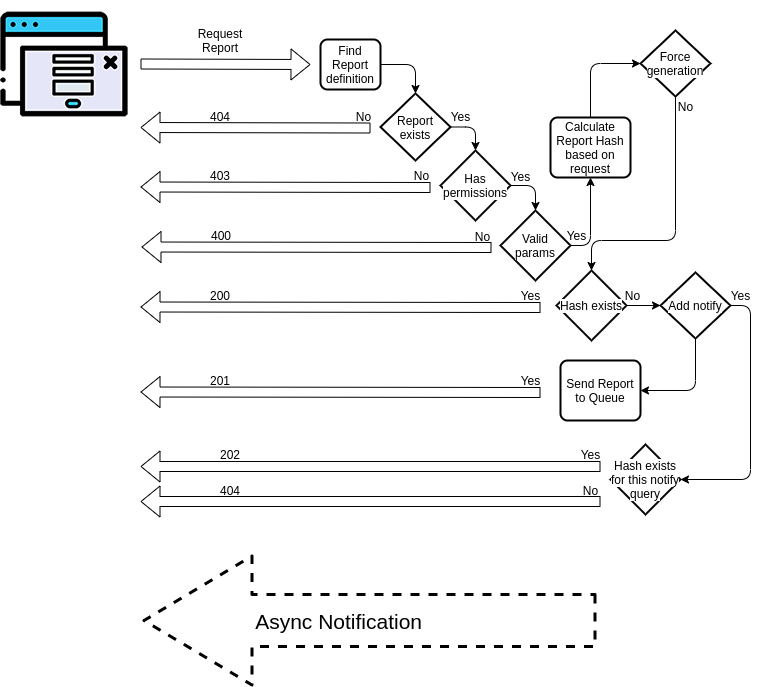

The diagram above was exported from draw.io. Its source (the exported page's mxGraphModel, read from the mxfile embedded in the PNG):
<mxGraphModel dx="924" dy="556" grid="1" gridSize="10" guides="1" tooltips="1" connect="1" arrows="1" fold="1" page="1" pageScale="1" pageWidth="827" pageHeight="1169" math="0" shadow="0">
  <root>
    <mxCell id="0" />
    <mxCell id="1" parent="0" />
    <mxCell id="1DwDdXc8unQiHCDdvD3G-1" value="" style="shape=flexArrow;endArrow=classic;html=1;" parent="1" edge="1">
      <mxGeometry width="50" height="50" relative="1" as="geometry">
        <mxPoint x="160" y="83.5" as="sourcePoint" />
        <mxPoint x="330" y="84" as="targetPoint" />
      </mxGeometry>
    </mxCell>
    <mxCell id="3ltQHve3r9zi3SsGl2M6-1" value="" style="shape=image;verticalLabelPosition=bottom;labelBackgroundColor=#ffffff;verticalAlign=top;aspect=fixed;imageAspect=0;image=data:image/png,(base64 omitted: 7600 chars);" parent="1" vertex="1">
      <mxGeometry x="20" y="20" width="128" height="128" as="geometry" />
    </mxCell>
    <mxCell id="3ltQHve3r9zi3SsGl2M6-4" value="Request Report" style="text;html=1;strokeColor=none;fillColor=none;align=center;verticalAlign=middle;whiteSpace=wrap;rounded=0;" parent="1" vertex="1">
      <mxGeometry x="220" y="50" width="40" height="20" as="geometry" />
    </mxCell>
    <mxCell id="3ltQHve3r9zi3SsGl2M6-11" value="&lt;span style=&quot;background-color: rgb(255 , 255 , 255)&quot;&gt;Force generation&lt;/span&gt;" style="strokeWidth=2;html=1;shape=mxgraph.flowchart.decision;whiteSpace=wrap;" parent="1" vertex="1">
      <mxGeometry x="660" y="50" width="70" height="66" as="geometry" />
    </mxCell>
    <mxCell id="3ltQHve3r9zi3SsGl2M6-14" value="Find Report definition" style="rounded=1;whiteSpace=wrap;html=1;absoluteArcSize=1;arcSize=14;strokeWidth=2;" parent="1" vertex="1">
      <mxGeometry x="340" y="59" width="60" height="50" as="geometry" />
    </mxCell>
    <mxCell id="3ltQHve3r9zi3SsGl2M6-15" value="Report exists" style="strokeWidth=2;html=1;shape=mxgraph.flowchart.decision;whiteSpace=wrap;" parent="1" vertex="1">
      <mxGeometry x="400" y="113" width="70" height="67" as="geometry" />
    </mxCell>
    <mxCell id="3ltQHve3r9zi3SsGl2M6-16" value="" style="edgeStyle=segmentEdgeStyle;endArrow=classic;html=1;entryX=0.5;entryY=0;entryDx=0;entryDy=0;entryPerimeter=0;exitX=1;exitY=0.5;exitDx=0;exitDy=0;" parent="1" source="3ltQHve3r9zi3SsGl2M6-14" target="3ltQHve3r9zi3SsGl2M6-15" edge="1">
      <mxGeometry width="50" height="50" relative="1" as="geometry">
        <mxPoint x="340" y="120" as="sourcePoint" />
        <mxPoint x="390" y="70" as="targetPoint" />
      </mxGeometry>
    </mxCell>
    <mxCell id="3ltQHve3r9zi3SsGl2M6-19" value="" style="shape=flexArrow;endArrow=classic;html=1;" parent="1" edge="1">
      <mxGeometry width="50" height="50" relative="1" as="geometry">
        <mxPoint x="390" y="147.5" as="sourcePoint" />
        <mxPoint x="160" y="147" as="targetPoint" />
      </mxGeometry>
    </mxCell>
    <mxCell id="3ltQHve3r9zi3SsGl2M6-20" value="404" style="text;html=1;strokeColor=none;fillColor=none;align=center;verticalAlign=middle;whiteSpace=wrap;rounded=0;" parent="1" vertex="1">
      <mxGeometry x="185" y="125.5" width="110" height="20" as="geometry" />
    </mxCell>
    <mxCell id="3ltQHve3r9zi3SsGl2M6-21" value="&lt;span style=&quot;background-color: rgb(255 , 255 , 255)&quot;&gt;Has permissions&lt;/span&gt;" style="strokeWidth=2;html=1;shape=mxgraph.flowchart.decision;whiteSpace=wrap;" parent="1" vertex="1">
      <mxGeometry x="460" y="170" width="70" height="70" as="geometry" />
    </mxCell>
    <mxCell id="3ltQHve3r9zi3SsGl2M6-22" value="" style="edgeStyle=segmentEdgeStyle;endArrow=classic;html=1;entryX=0.5;entryY=0;entryDx=0;entryDy=0;entryPerimeter=0;exitX=1;exitY=0.5;exitDx=0;exitDy=0;exitPerimeter=0;" parent="1" source="3ltQHve3r9zi3SsGl2M6-15" target="3ltQHve3r9zi3SsGl2M6-21" edge="1">
      <mxGeometry width="50" height="50" relative="1" as="geometry">
        <mxPoint x="480" y="180" as="sourcePoint" />
        <mxPoint x="470" y="166" as="targetPoint" />
      </mxGeometry>
    </mxCell>
    <mxCell id="3ltQHve3r9zi3SsGl2M6-23" value="" style="shape=flexArrow;endArrow=classic;html=1;" parent="1" edge="1">
      <mxGeometry width="50" height="50" relative="1" as="geometry">
        <mxPoint x="450" y="207" as="sourcePoint" />
        <mxPoint x="160" y="206.5" as="targetPoint" />
      </mxGeometry>
    </mxCell>
    <mxCell id="3ltQHve3r9zi3SsGl2M6-24" value="403" style="text;html=1;strokeColor=none;fillColor=none;align=center;verticalAlign=middle;whiteSpace=wrap;rounded=0;" parent="1" vertex="1">
      <mxGeometry x="185" y="185" width="110" height="20" as="geometry" />
    </mxCell>
    <mxCell id="3ltQHve3r9zi3SsGl2M6-25" value="Yes" style="text;html=1;align=center;verticalAlign=middle;resizable=0;points=[];autosize=1;strokeColor=none;fillColor=none;" parent="1" vertex="1">
      <mxGeometry x="460" y="125.5" width="40" height="20" as="geometry" />
    </mxCell>
    <mxCell id="3ltQHve3r9zi3SsGl2M6-26" value="&lt;span style=&quot;background-color: rgb(255 , 255 , 255)&quot;&gt;Valid params&lt;/span&gt;" style="strokeWidth=2;html=1;shape=mxgraph.flowchart.decision;whiteSpace=wrap;" parent="1" vertex="1">
      <mxGeometry x="520" y="230" width="70" height="70" as="geometry" />
    </mxCell>
    <mxCell id="3ltQHve3r9zi3SsGl2M6-27" value="" style="edgeStyle=segmentEdgeStyle;endArrow=classic;html=1;entryX=0.5;entryY=0;entryDx=0;entryDy=0;entryPerimeter=0;exitX=1;exitY=0.5;exitDx=0;exitDy=0;exitPerimeter=0;" parent="1" source="3ltQHve3r9zi3SsGl2M6-21" target="3ltQHve3r9zi3SsGl2M6-26" edge="1">
      <mxGeometry width="50" height="50" relative="1" as="geometry">
        <mxPoint x="550" y="211" as="sourcePoint" />
        <mxPoint x="550" y="230.5" as="targetPoint" />
      </mxGeometry>
    </mxCell>
    <mxCell id="3ltQHve3r9zi3SsGl2M6-28" value="Yes" style="text;html=1;align=center;verticalAlign=middle;resizable=0;points=[];autosize=1;strokeColor=none;fillColor=none;" parent="1" vertex="1">
      <mxGeometry x="520" y="186" width="40" height="20" as="geometry" />
    </mxCell>
    <mxCell id="uhbbqXSYj8OHm8-LXQI--1" value="" style="shape=flexArrow;endArrow=classic;html=1;" parent="1" edge="1">
      <mxGeometry width="50" height="50" relative="1" as="geometry">
        <mxPoint x="511" y="267" as="sourcePoint" />
        <mxPoint x="161" y="266.5" as="targetPoint" />
      </mxGeometry>
    </mxCell>
    <mxCell id="uhbbqXSYj8OHm8-LXQI--2" value="400" style="text;html=1;strokeColor=none;fillColor=none;align=center;verticalAlign=middle;whiteSpace=wrap;rounded=0;" parent="1" vertex="1">
      <mxGeometry x="186" y="245" width="110" height="20" as="geometry" />
    </mxCell>
    <mxCell id="uhbbqXSYj8OHm8-LXQI--5" value="&lt;span&gt;Calculate Report Hash based on request&lt;/span&gt;" style="rounded=1;whiteSpace=wrap;html=1;absoluteArcSize=1;arcSize=14;strokeWidth=2;" parent="1" vertex="1">
      <mxGeometry x="570" y="137" width="80" height="60" as="geometry" />
    </mxCell>
    <mxCell id="uhbbqXSYj8OHm8-LXQI--7" value="No" style="text;html=1;align=center;verticalAlign=middle;resizable=0;points=[];autosize=1;strokeColor=none;fillColor=none;" parent="1" vertex="1">
      <mxGeometry x="690" y="116" width="30" height="20" as="geometry" />
    </mxCell>
    <mxCell id="uhbbqXSYj8OHm8-LXQI--8" value="Yes" style="text;html=1;align=center;verticalAlign=middle;resizable=0;points=[];autosize=1;strokeColor=none;fillColor=none;" parent="1" vertex="1">
      <mxGeometry x="576" y="245" width="40" height="20" as="geometry" />
    </mxCell>
    <mxCell id="uhbbqXSYj8OHm8-LXQI--9" value="" style="edgeStyle=segmentEdgeStyle;endArrow=classic;html=1;entryX=0.5;entryY=1;entryDx=0;entryDy=0;exitX=1;exitY=0.5;exitDx=0;exitDy=0;exitPerimeter=0;" parent="1" source="3ltQHve3r9zi3SsGl2M6-26" target="uhbbqXSYj8OHm8-LXQI--5" edge="1">
      <mxGeometry width="50" height="50" relative="1" as="geometry">
        <mxPoint x="520" y="360" as="sourcePoint" />
        <mxPoint x="570" y="310" as="targetPoint" />
      </mxGeometry>
    </mxCell>
    <mxCell id="uhbbqXSYj8OHm8-LXQI--10" value="" style="edgeStyle=segmentEdgeStyle;endArrow=classic;html=1;entryX=0;entryY=0.5;entryDx=0;entryDy=0;entryPerimeter=0;exitX=0.5;exitY=0;exitDx=0;exitDy=0;" parent="1" source="uhbbqXSYj8OHm8-LXQI--5" target="3ltQHve3r9zi3SsGl2M6-11" edge="1">
      <mxGeometry width="50" height="50" relative="1" as="geometry">
        <mxPoint x="520" y="360" as="sourcePoint" />
        <mxPoint x="570" y="310" as="targetPoint" />
        <Array as="points">
          <mxPoint x="610" y="83" />
        </Array>
      </mxGeometry>
    </mxCell>
    <mxCell id="uhbbqXSYj8OHm8-LXQI--12" value="&lt;span style=&quot;background-color: rgb(255 , 255 , 255)&quot;&gt;Hash exists&lt;/span&gt;" style="strokeWidth=2;html=1;shape=mxgraph.flowchart.decision;whiteSpace=wrap;" parent="1" vertex="1">
      <mxGeometry x="576" y="290" width="70" height="70" as="geometry" />
    </mxCell>
    <mxCell id="uhbbqXSYj8OHm8-LXQI--13" value="No" style="text;html=1;align=center;verticalAlign=middle;resizable=0;points=[];autosize=1;strokeColor=none;fillColor=none;" parent="1" vertex="1">
      <mxGeometry x="637" y="305" width="30" height="20" as="geometry" />
    </mxCell>
    <mxCell id="uhbbqXSYj8OHm8-LXQI--15" value="" style="edgeStyle=elbowEdgeStyle;elbow=vertical;endArrow=classic;html=1;entryX=0.5;entryY=0;entryDx=0;entryDy=0;entryPerimeter=0;exitX=0.5;exitY=1;exitDx=0;exitDy=0;exitPerimeter=0;" parent="1" source="3ltQHve3r9zi3SsGl2M6-11" target="uhbbqXSYj8OHm8-LXQI--12" edge="1">
      <mxGeometry width="50" height="50" relative="1" as="geometry">
        <mxPoint x="710" y="190" as="sourcePoint" />
        <mxPoint x="740" y="206" as="targetPoint" />
        <Array as="points">
          <mxPoint x="660" y="260" />
        </Array>
      </mxGeometry>
    </mxCell>
    <mxCell id="uhbbqXSYj8OHm8-LXQI--16" value="" style="shape=flexArrow;endArrow=classic;html=1;" parent="1" edge="1">
      <mxGeometry width="50" height="50" relative="1" as="geometry">
        <mxPoint x="560" y="327" as="sourcePoint" />
        <mxPoint x="160" y="326.5" as="targetPoint" />
      </mxGeometry>
    </mxCell>
    <mxCell id="uhbbqXSYj8OHm8-LXQI--17" value="200" style="text;html=1;strokeColor=none;fillColor=none;align=center;verticalAlign=middle;whiteSpace=wrap;rounded=0;" parent="1" vertex="1">
      <mxGeometry x="185" y="305" width="110" height="20" as="geometry" />
    </mxCell>
    <mxCell id="uhbbqXSYj8OHm8-LXQI--18" value="&lt;span style=&quot;background-color: rgb(255 , 255 , 255)&quot;&gt;Add notify&lt;/span&gt;" style="strokeWidth=2;html=1;shape=mxgraph.flowchart.decision;whiteSpace=wrap;" parent="1" vertex="1">
      <mxGeometry x="680" y="292" width="70" height="66" as="geometry" />
    </mxCell>
    <mxCell id="uhbbqXSYj8OHm8-LXQI--19" value="" style="endArrow=classic;html=1;entryX=0;entryY=0.5;entryDx=0;entryDy=0;entryPerimeter=0;exitX=1;exitY=0.5;exitDx=0;exitDy=0;exitPerimeter=0;" parent="1" source="uhbbqXSYj8OHm8-LXQI--12" target="uhbbqXSYj8OHm8-LXQI--18" edge="1">
      <mxGeometry width="50" height="50" relative="1" as="geometry">
        <mxPoint x="520" y="320" as="sourcePoint" />
        <mxPoint x="570" y="270" as="targetPoint" />
      </mxGeometry>
    </mxCell>
    <mxCell id="uhbbqXSYj8OHm8-LXQI--20" value="&lt;span style=&quot;background-color: rgb(255 , 255 , 255)&quot;&gt;Hash exists for this notify query&lt;/span&gt;" style="strokeWidth=2;html=1;shape=mxgraph.flowchart.decision;whiteSpace=wrap;" parent="1" vertex="1">
      <mxGeometry x="630" y="464" width="70" height="70" as="geometry" />
    </mxCell>
    <mxCell id="uhbbqXSYj8OHm8-LXQI--22" value="" style="shape=flexArrow;endArrow=classic;html=1;" parent="1" edge="1">
      <mxGeometry width="50" height="50" relative="1" as="geometry">
        <mxPoint x="620" y="486" as="sourcePoint" />
        <mxPoint x="160" y="486" as="targetPoint" />
      </mxGeometry>
    </mxCell>
    <mxCell id="uhbbqXSYj8OHm8-LXQI--23" value="202" style="text;html=1;strokeColor=none;fillColor=none;align=center;verticalAlign=middle;whiteSpace=wrap;rounded=0;" parent="1" vertex="1">
      <mxGeometry x="195" y="464" width="110" height="20" as="geometry" />
    </mxCell>
    <mxCell id="uhbbqXSYj8OHm8-LXQI--24" value="" style="shape=flexArrow;endArrow=classic;html=1;" parent="1" edge="1">
      <mxGeometry width="50" height="50" relative="1" as="geometry">
        <mxPoint x="620" y="521" as="sourcePoint" />
        <mxPoint x="160" y="521" as="targetPoint" />
      </mxGeometry>
    </mxCell>
    <mxCell id="uhbbqXSYj8OHm8-LXQI--25" value="404" style="text;html=1;strokeColor=none;fillColor=none;align=center;verticalAlign=middle;whiteSpace=wrap;rounded=0;" parent="1" vertex="1">
      <mxGeometry x="195" y="499.5" width="110" height="20" as="geometry" />
    </mxCell>
    <mxCell id="uhbbqXSYj8OHm8-LXQI--27" value="Yes" style="text;html=1;align=center;verticalAlign=middle;resizable=0;points=[];autosize=1;strokeColor=none;fillColor=none;" parent="1" vertex="1">
      <mxGeometry x="740" y="305" width="40" height="20" as="geometry" />
    </mxCell>
    <mxCell id="uhbbqXSYj8OHm8-LXQI--28" value="Yes" style="text;html=1;align=center;verticalAlign=middle;resizable=0;points=[];autosize=1;strokeColor=none;fillColor=none;" parent="1" vertex="1">
      <mxGeometry x="590" y="464" width="40" height="20" as="geometry" />
    </mxCell>
    <mxCell id="uhbbqXSYj8OHm8-LXQI--29" value="No" style="text;html=1;align=center;verticalAlign=middle;resizable=0;points=[];autosize=1;strokeColor=none;fillColor=none;" parent="1" vertex="1">
      <mxGeometry x="595" y="499.5" width="30" height="20" as="geometry" />
    </mxCell>
    <mxCell id="uhbbqXSYj8OHm8-LXQI--30" value="Yes" style="text;html=1;align=center;verticalAlign=middle;resizable=0;points=[];autosize=1;strokeColor=none;fillColor=none;" parent="1" vertex="1">
      <mxGeometry x="530" y="305" width="40" height="20" as="geometry" />
    </mxCell>
    <mxCell id="uhbbqXSYj8OHm8-LXQI--31" value="No" style="text;html=1;align=center;verticalAlign=middle;resizable=0;points=[];autosize=1;strokeColor=none;fillColor=none;" parent="1" vertex="1">
      <mxGeometry x="487" y="246" width="30" height="20" as="geometry" />
    </mxCell>
    <mxCell id="uhbbqXSYj8OHm8-LXQI--32" value="No" style="text;html=1;align=center;verticalAlign=middle;resizable=0;points=[];autosize=1;strokeColor=none;fillColor=none;" parent="1" vertex="1">
      <mxGeometry x="426" y="185" width="30" height="20" as="geometry" />
    </mxCell>
    <mxCell id="uhbbqXSYj8OHm8-LXQI--34" value="No" style="text;html=1;align=center;verticalAlign=middle;resizable=0;points=[];autosize=1;strokeColor=none;fillColor=none;" parent="1" vertex="1">
      <mxGeometry x="368" y="125.5" width="30" height="20" as="geometry" />
    </mxCell>
    <mxCell id="Jv6Rps-02O1tDWqx7VXm-1" value="" style="edgeStyle=elbowEdgeStyle;elbow=horizontal;endArrow=classic;html=1;entryX=1;entryY=0.5;entryDx=0;entryDy=0;entryPerimeter=0;exitX=1;exitY=0.5;exitDx=0;exitDy=0;exitPerimeter=0;" parent="1" source="uhbbqXSYj8OHm8-LXQI--18" target="uhbbqXSYj8OHm8-LXQI--20" edge="1">
      <mxGeometry width="50" height="50" relative="1" as="geometry">
        <mxPoint x="390" y="440" as="sourcePoint" />
        <mxPoint x="440" y="390" as="targetPoint" />
        <Array as="points">
          <mxPoint x="770" y="430" />
        </Array>
      </mxGeometry>
    </mxCell>
    <mxCell id="Jv6Rps-02O1tDWqx7VXm-2" value="&lt;span&gt;Send Report to Queue&lt;/span&gt;" style="rounded=1;whiteSpace=wrap;html=1;absoluteArcSize=1;arcSize=14;strokeWidth=2;" parent="1" vertex="1">
      <mxGeometry x="580" y="380" width="80" height="60" as="geometry" />
    </mxCell>
    <mxCell id="Jv6Rps-02O1tDWqx7VXm-3" value="" style="shape=flexArrow;endArrow=classic;html=1;" parent="1" edge="1">
      <mxGeometry width="50" height="50" relative="1" as="geometry">
        <mxPoint x="560" y="412" as="sourcePoint" />
        <mxPoint x="160" y="411.5" as="targetPoint" />
      </mxGeometry>
    </mxCell>
    <mxCell id="Jv6Rps-02O1tDWqx7VXm-4" value="201" style="text;html=1;strokeColor=none;fillColor=none;align=center;verticalAlign=middle;whiteSpace=wrap;rounded=0;" parent="1" vertex="1">
      <mxGeometry x="185" y="390" width="110" height="20" as="geometry" />
    </mxCell>
    <mxCell id="Jv6Rps-02O1tDWqx7VXm-5" value="Yes" style="text;html=1;align=center;verticalAlign=middle;resizable=0;points=[];autosize=1;strokeColor=none;fillColor=none;" parent="1" vertex="1">
      <mxGeometry x="530" y="390" width="40" height="20" as="geometry" />
    </mxCell>
    <mxCell id="Jv6Rps-02O1tDWqx7VXm-6" value="" style="edgeStyle=segmentEdgeStyle;endArrow=classic;html=1;entryX=1;entryY=0.5;entryDx=0;entryDy=0;exitX=0.5;exitY=1;exitDx=0;exitDy=0;exitPerimeter=0;" parent="1" source="uhbbqXSYj8OHm8-LXQI--18" target="Jv6Rps-02O1tDWqx7VXm-2" edge="1">
      <mxGeometry width="50" height="50" relative="1" as="geometry">
        <mxPoint x="390" y="460" as="sourcePoint" />
        <mxPoint x="440" y="410" as="targetPoint" />
        <Array as="points">
          <mxPoint x="715" y="410" />
        </Array>
      </mxGeometry>
    </mxCell>
    <mxCell id="XHlGU1EHmBi6m8n5swL8-1" value="" style="shape=flexArrow;endArrow=classic;html=1;endWidth=74;endSize=35;width=50;dashed=1;strokeWidth=3;" parent="1" edge="1">
      <mxGeometry width="50" height="50" relative="1" as="geometry">
        <mxPoint x="616" y="640" as="sourcePoint" />
        <mxPoint x="162" y="640" as="targetPoint" />
      </mxGeometry>
    </mxCell>
    <mxCell id="XHlGU1EHmBi6m8n5swL8-2" value="&lt;font style=&quot;font-size: 21px&quot;&gt;Async Notification&amp;nbsp;&lt;/font&gt;" style="edgeLabel;html=1;align=center;verticalAlign=middle;resizable=0;points=[];" parent="XHlGU1EHmBi6m8n5swL8-1" vertex="1" connectable="0">
      <mxGeometry x="0.2555" y="4" relative="1" as="geometry">
        <mxPoint x="29" y="-4" as="offset" />
      </mxGeometry>
    </mxCell>
  </root>
</mxGraphModel>